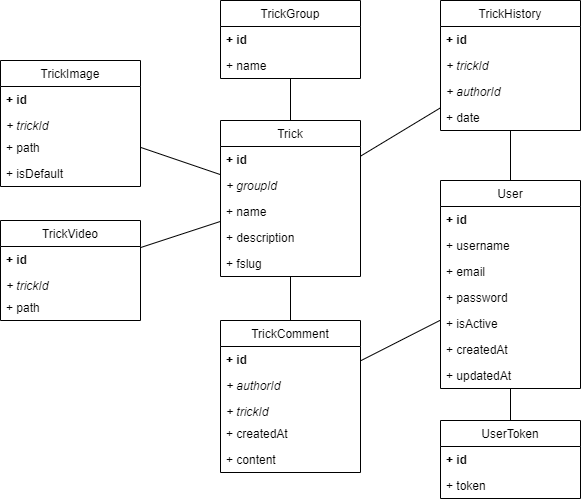

The diagram above was exported from draw.io. Its source (the exported page's mxGraphModel, read from the mxfile embedded in the PNG):
<mxGraphModel dx="938" dy="594" grid="1" gridSize="10" guides="1" tooltips="1" connect="1" arrows="1" fold="1" page="1" pageScale="1" pageWidth="1169" pageHeight="827" math="0" shadow="0">
  <root>
    <mxCell id="0" />
    <mxCell id="1" parent="0" />
    <mxCell id="umhvXr1bYIN8c0DVQg3G-1" value="Trick" style="swimlane;fontStyle=0;childLayout=stackLayout;horizontal=1;startSize=26;fillColor=none;horizontalStack=0;resizeParent=1;resizeParentMax=0;resizeLast=0;collapsible=1;marginBottom=0;" vertex="1" parent="1">
      <mxGeometry x="280" y="160" width="140" height="156" as="geometry" />
    </mxCell>
    <mxCell id="umhvXr1bYIN8c0DVQg3G-62" value="+ id" style="text;strokeColor=none;fillColor=none;align=left;verticalAlign=top;spacingLeft=4;spacingRight=4;overflow=hidden;rotatable=0;points=[[0,0.5],[1,0.5]];portConstraint=eastwest;fontStyle=1" vertex="1" parent="umhvXr1bYIN8c0DVQg3G-1">
      <mxGeometry y="26" width="140" height="26" as="geometry" />
    </mxCell>
    <mxCell id="umhvXr1bYIN8c0DVQg3G-63" value="+ groupId" style="text;strokeColor=none;fillColor=none;align=left;verticalAlign=top;spacingLeft=4;spacingRight=4;overflow=hidden;rotatable=0;points=[[0,0.5],[1,0.5]];portConstraint=eastwest;fontStyle=2" vertex="1" parent="umhvXr1bYIN8c0DVQg3G-1">
      <mxGeometry y="52" width="140" height="26" as="geometry" />
    </mxCell>
    <mxCell id="umhvXr1bYIN8c0DVQg3G-2" value="+ name" style="text;strokeColor=none;fillColor=none;align=left;verticalAlign=top;spacingLeft=4;spacingRight=4;overflow=hidden;rotatable=0;points=[[0,0.5],[1,0.5]];portConstraint=eastwest;" vertex="1" parent="umhvXr1bYIN8c0DVQg3G-1">
      <mxGeometry y="78" width="140" height="26" as="geometry" />
    </mxCell>
    <mxCell id="umhvXr1bYIN8c0DVQg3G-3" value="+ description" style="text;strokeColor=none;fillColor=none;align=left;verticalAlign=top;spacingLeft=4;spacingRight=4;overflow=hidden;rotatable=0;points=[[0,0.5],[1,0.5]];portConstraint=eastwest;" vertex="1" parent="umhvXr1bYIN8c0DVQg3G-1">
      <mxGeometry y="104" width="140" height="26" as="geometry" />
    </mxCell>
    <mxCell id="umhvXr1bYIN8c0DVQg3G-4" value="+ fslug" style="text;strokeColor=none;fillColor=none;align=left;verticalAlign=top;spacingLeft=4;spacingRight=4;overflow=hidden;rotatable=0;points=[[0,0.5],[1,0.5]];portConstraint=eastwest;" vertex="1" parent="umhvXr1bYIN8c0DVQg3G-1">
      <mxGeometry y="130" width="140" height="26" as="geometry" />
    </mxCell>
    <mxCell id="umhvXr1bYIN8c0DVQg3G-5" value="TrickGroup" style="swimlane;fontStyle=0;childLayout=stackLayout;horizontal=1;startSize=26;fillColor=none;horizontalStack=0;resizeParent=1;resizeParentMax=0;resizeLast=0;collapsible=1;marginBottom=0;" vertex="1" parent="1">
      <mxGeometry x="280" y="40" width="140" height="78" as="geometry" />
    </mxCell>
    <mxCell id="umhvXr1bYIN8c0DVQg3G-61" value="+ id" style="text;strokeColor=none;fillColor=none;align=left;verticalAlign=top;spacingLeft=4;spacingRight=4;overflow=hidden;rotatable=0;points=[[0,0.5],[1,0.5]];portConstraint=eastwest;fontStyle=1" vertex="1" parent="umhvXr1bYIN8c0DVQg3G-5">
      <mxGeometry y="26" width="140" height="26" as="geometry" />
    </mxCell>
    <mxCell id="umhvXr1bYIN8c0DVQg3G-6" value="+ name" style="text;strokeColor=none;fillColor=none;align=left;verticalAlign=top;spacingLeft=4;spacingRight=4;overflow=hidden;rotatable=0;points=[[0,0.5],[1,0.5]];portConstraint=eastwest;" vertex="1" parent="umhvXr1bYIN8c0DVQg3G-5">
      <mxGeometry y="52" width="140" height="26" as="geometry" />
    </mxCell>
    <mxCell id="umhvXr1bYIN8c0DVQg3G-9" value="TrickComment" style="swimlane;fontStyle=0;childLayout=stackLayout;horizontal=1;startSize=26;fillColor=none;horizontalStack=0;resizeParent=1;resizeParentMax=0;resizeLast=0;collapsible=1;marginBottom=0;" vertex="1" parent="1">
      <mxGeometry x="280" y="360" width="140" height="152" as="geometry" />
    </mxCell>
    <mxCell id="umhvXr1bYIN8c0DVQg3G-69" value="+ id" style="text;strokeColor=none;fillColor=none;align=left;verticalAlign=top;spacingLeft=4;spacingRight=4;overflow=hidden;rotatable=0;points=[[0,0.5],[1,0.5]];portConstraint=eastwest;fontStyle=1" vertex="1" parent="umhvXr1bYIN8c0DVQg3G-9">
      <mxGeometry y="26" width="140" height="26" as="geometry" />
    </mxCell>
    <mxCell id="umhvXr1bYIN8c0DVQg3G-70" value="+ authorId" style="text;strokeColor=none;fillColor=none;align=left;verticalAlign=top;spacingLeft=4;spacingRight=4;overflow=hidden;rotatable=0;points=[[0,0.5],[1,0.5]];portConstraint=eastwest;fontStyle=2" vertex="1" parent="umhvXr1bYIN8c0DVQg3G-9">
      <mxGeometry y="52" width="140" height="26" as="geometry" />
    </mxCell>
    <mxCell id="umhvXr1bYIN8c0DVQg3G-71" value="+ trickId" style="text;strokeColor=none;fillColor=none;align=left;verticalAlign=top;spacingLeft=4;spacingRight=4;overflow=hidden;rotatable=0;points=[[0,0.5],[1,0.5]];portConstraint=eastwest;fontStyle=2" vertex="1" parent="umhvXr1bYIN8c0DVQg3G-9">
      <mxGeometry y="78" width="140" height="22" as="geometry" />
    </mxCell>
    <mxCell id="umhvXr1bYIN8c0DVQg3G-10" value="+ createdAt" style="text;strokeColor=none;fillColor=none;align=left;verticalAlign=top;spacingLeft=4;spacingRight=4;overflow=hidden;rotatable=0;points=[[0,0.5],[1,0.5]];portConstraint=eastwest;" vertex="1" parent="umhvXr1bYIN8c0DVQg3G-9">
      <mxGeometry y="100" width="140" height="26" as="geometry" />
    </mxCell>
    <mxCell id="umhvXr1bYIN8c0DVQg3G-11" value="+ content" style="text;strokeColor=none;fillColor=none;align=left;verticalAlign=top;spacingLeft=4;spacingRight=4;overflow=hidden;rotatable=0;points=[[0,0.5],[1,0.5]];portConstraint=eastwest;" vertex="1" parent="umhvXr1bYIN8c0DVQg3G-9">
      <mxGeometry y="126" width="140" height="26" as="geometry" />
    </mxCell>
    <mxCell id="umhvXr1bYIN8c0DVQg3G-13" value="TrickImage" style="swimlane;fontStyle=0;childLayout=stackLayout;horizontal=1;startSize=26;fillColor=none;horizontalStack=0;resizeParent=1;resizeParentMax=0;resizeLast=0;collapsible=1;marginBottom=0;" vertex="1" parent="1">
      <mxGeometry x="60" y="100" width="140" height="126" as="geometry" />
    </mxCell>
    <mxCell id="umhvXr1bYIN8c0DVQg3G-72" value="+ id" style="text;strokeColor=none;fillColor=none;align=left;verticalAlign=top;spacingLeft=4;spacingRight=4;overflow=hidden;rotatable=0;points=[[0,0.5],[1,0.5]];portConstraint=eastwest;fontStyle=1" vertex="1" parent="umhvXr1bYIN8c0DVQg3G-13">
      <mxGeometry y="26" width="140" height="26" as="geometry" />
    </mxCell>
    <mxCell id="umhvXr1bYIN8c0DVQg3G-74" value="+ trickId" style="text;strokeColor=none;fillColor=none;align=left;verticalAlign=top;spacingLeft=4;spacingRight=4;overflow=hidden;rotatable=0;points=[[0,0.5],[1,0.5]];portConstraint=eastwest;fontStyle=2" vertex="1" parent="umhvXr1bYIN8c0DVQg3G-13">
      <mxGeometry y="52" width="140" height="22" as="geometry" />
    </mxCell>
    <mxCell id="umhvXr1bYIN8c0DVQg3G-14" value="+ path" style="text;strokeColor=none;fillColor=none;align=left;verticalAlign=top;spacingLeft=4;spacingRight=4;overflow=hidden;rotatable=0;points=[[0,0.5],[1,0.5]];portConstraint=eastwest;" vertex="1" parent="umhvXr1bYIN8c0DVQg3G-13">
      <mxGeometry y="74" width="140" height="26" as="geometry" />
    </mxCell>
    <mxCell id="umhvXr1bYIN8c0DVQg3G-15" value="+ isDefault" style="text;strokeColor=none;fillColor=none;align=left;verticalAlign=top;spacingLeft=4;spacingRight=4;overflow=hidden;rotatable=0;points=[[0,0.5],[1,0.5]];portConstraint=eastwest;" vertex="1" parent="umhvXr1bYIN8c0DVQg3G-13">
      <mxGeometry y="100" width="140" height="26" as="geometry" />
    </mxCell>
    <mxCell id="umhvXr1bYIN8c0DVQg3G-17" value="TrickVideo" style="swimlane;fontStyle=0;childLayout=stackLayout;horizontal=1;startSize=26;fillColor=none;horizontalStack=0;resizeParent=1;resizeParentMax=0;resizeLast=0;collapsible=1;marginBottom=0;" vertex="1" parent="1">
      <mxGeometry x="60" y="260" width="140" height="100" as="geometry" />
    </mxCell>
    <mxCell id="umhvXr1bYIN8c0DVQg3G-73" value="+ id" style="text;strokeColor=none;fillColor=none;align=left;verticalAlign=top;spacingLeft=4;spacingRight=4;overflow=hidden;rotatable=0;points=[[0,0.5],[1,0.5]];portConstraint=eastwest;fontStyle=1" vertex="1" parent="umhvXr1bYIN8c0DVQg3G-17">
      <mxGeometry y="26" width="140" height="26" as="geometry" />
    </mxCell>
    <mxCell id="umhvXr1bYIN8c0DVQg3G-75" value="+ trickId" style="text;strokeColor=none;fillColor=none;align=left;verticalAlign=top;spacingLeft=4;spacingRight=4;overflow=hidden;rotatable=0;points=[[0,0.5],[1,0.5]];portConstraint=eastwest;fontStyle=2" vertex="1" parent="umhvXr1bYIN8c0DVQg3G-17">
      <mxGeometry y="52" width="140" height="22" as="geometry" />
    </mxCell>
    <mxCell id="umhvXr1bYIN8c0DVQg3G-18" value="+ path" style="text;strokeColor=none;fillColor=none;align=left;verticalAlign=top;spacingLeft=4;spacingRight=4;overflow=hidden;rotatable=0;points=[[0,0.5],[1,0.5]];portConstraint=eastwest;" vertex="1" parent="umhvXr1bYIN8c0DVQg3G-17">
      <mxGeometry y="74" width="140" height="26" as="geometry" />
    </mxCell>
    <mxCell id="umhvXr1bYIN8c0DVQg3G-21" value="TrickHistory" style="swimlane;fontStyle=0;childLayout=stackLayout;horizontal=1;startSize=26;fillColor=none;horizontalStack=0;resizeParent=1;resizeParentMax=0;resizeLast=0;collapsible=1;marginBottom=0;" vertex="1" parent="1">
      <mxGeometry x="500" y="40" width="140" height="130" as="geometry" />
    </mxCell>
    <mxCell id="umhvXr1bYIN8c0DVQg3G-64" value="+ id" style="text;strokeColor=none;fillColor=none;align=left;verticalAlign=top;spacingLeft=4;spacingRight=4;overflow=hidden;rotatable=0;points=[[0,0.5],[1,0.5]];portConstraint=eastwest;fontStyle=1" vertex="1" parent="umhvXr1bYIN8c0DVQg3G-21">
      <mxGeometry y="26" width="140" height="26" as="geometry" />
    </mxCell>
    <mxCell id="umhvXr1bYIN8c0DVQg3G-65" value="+ trickId" style="text;strokeColor=none;fillColor=none;align=left;verticalAlign=top;spacingLeft=4;spacingRight=4;overflow=hidden;rotatable=0;points=[[0,0.5],[1,0.5]];portConstraint=eastwest;fontStyle=2" vertex="1" parent="umhvXr1bYIN8c0DVQg3G-21">
      <mxGeometry y="52" width="140" height="26" as="geometry" />
    </mxCell>
    <mxCell id="umhvXr1bYIN8c0DVQg3G-66" value="+ authorId" style="text;strokeColor=none;fillColor=none;align=left;verticalAlign=top;spacingLeft=4;spacingRight=4;overflow=hidden;rotatable=0;points=[[0,0.5],[1,0.5]];portConstraint=eastwest;fontStyle=2" vertex="1" parent="umhvXr1bYIN8c0DVQg3G-21">
      <mxGeometry y="78" width="140" height="26" as="geometry" />
    </mxCell>
    <mxCell id="umhvXr1bYIN8c0DVQg3G-22" value="+ date" style="text;strokeColor=none;fillColor=none;align=left;verticalAlign=top;spacingLeft=4;spacingRight=4;overflow=hidden;rotatable=0;points=[[0,0.5],[1,0.5]];portConstraint=eastwest;" vertex="1" parent="umhvXr1bYIN8c0DVQg3G-21">
      <mxGeometry y="104" width="140" height="26" as="geometry" />
    </mxCell>
    <mxCell id="umhvXr1bYIN8c0DVQg3G-25" value="User" style="swimlane;fontStyle=0;childLayout=stackLayout;horizontal=1;startSize=26;fillColor=none;horizontalStack=0;resizeParent=1;resizeParentMax=0;resizeLast=0;collapsible=1;marginBottom=0;" vertex="1" parent="1">
      <mxGeometry x="500" y="220" width="140" height="208" as="geometry" />
    </mxCell>
    <mxCell id="umhvXr1bYIN8c0DVQg3G-67" value="+ id" style="text;strokeColor=none;fillColor=none;align=left;verticalAlign=top;spacingLeft=4;spacingRight=4;overflow=hidden;rotatable=0;points=[[0,0.5],[1,0.5]];portConstraint=eastwest;fontStyle=1" vertex="1" parent="umhvXr1bYIN8c0DVQg3G-25">
      <mxGeometry y="26" width="140" height="26" as="geometry" />
    </mxCell>
    <mxCell id="umhvXr1bYIN8c0DVQg3G-26" value="+ username" style="text;strokeColor=none;fillColor=none;align=left;verticalAlign=top;spacingLeft=4;spacingRight=4;overflow=hidden;rotatable=0;points=[[0,0.5],[1,0.5]];portConstraint=eastwest;" vertex="1" parent="umhvXr1bYIN8c0DVQg3G-25">
      <mxGeometry y="52" width="140" height="26" as="geometry" />
    </mxCell>
    <mxCell id="umhvXr1bYIN8c0DVQg3G-27" value="+ email" style="text;strokeColor=none;fillColor=none;align=left;verticalAlign=top;spacingLeft=4;spacingRight=4;overflow=hidden;rotatable=0;points=[[0,0.5],[1,0.5]];portConstraint=eastwest;" vertex="1" parent="umhvXr1bYIN8c0DVQg3G-25">
      <mxGeometry y="78" width="140" height="26" as="geometry" />
    </mxCell>
    <mxCell id="umhvXr1bYIN8c0DVQg3G-28" value="+ password" style="text;strokeColor=none;fillColor=none;align=left;verticalAlign=top;spacingLeft=4;spacingRight=4;overflow=hidden;rotatable=0;points=[[0,0.5],[1,0.5]];portConstraint=eastwest;" vertex="1" parent="umhvXr1bYIN8c0DVQg3G-25">
      <mxGeometry y="104" width="140" height="26" as="geometry" />
    </mxCell>
    <mxCell id="umhvXr1bYIN8c0DVQg3G-33" value="+ isActive" style="text;strokeColor=none;fillColor=none;align=left;verticalAlign=top;spacingLeft=4;spacingRight=4;overflow=hidden;rotatable=0;points=[[0,0.5],[1,0.5]];portConstraint=eastwest;" vertex="1" parent="umhvXr1bYIN8c0DVQg3G-25">
      <mxGeometry y="130" width="140" height="26" as="geometry" />
    </mxCell>
    <mxCell id="umhvXr1bYIN8c0DVQg3G-34" value="+ createdAt" style="text;strokeColor=none;fillColor=none;align=left;verticalAlign=top;spacingLeft=4;spacingRight=4;overflow=hidden;rotatable=0;points=[[0,0.5],[1,0.5]];portConstraint=eastwest;" vertex="1" parent="umhvXr1bYIN8c0DVQg3G-25">
      <mxGeometry y="156" width="140" height="26" as="geometry" />
    </mxCell>
    <mxCell id="umhvXr1bYIN8c0DVQg3G-35" value="+ updatedAt" style="text;strokeColor=none;fillColor=none;align=left;verticalAlign=top;spacingLeft=4;spacingRight=4;overflow=hidden;rotatable=0;points=[[0,0.5],[1,0.5]];portConstraint=eastwest;" vertex="1" parent="umhvXr1bYIN8c0DVQg3G-25">
      <mxGeometry y="182" width="140" height="26" as="geometry" />
    </mxCell>
    <mxCell id="umhvXr1bYIN8c0DVQg3G-29" value="UserToken" style="swimlane;fontStyle=0;childLayout=stackLayout;horizontal=1;startSize=26;fillColor=none;horizontalStack=0;resizeParent=1;resizeParentMax=0;resizeLast=0;collapsible=1;marginBottom=0;" vertex="1" parent="1">
      <mxGeometry x="500" y="460" width="140" height="78" as="geometry" />
    </mxCell>
    <mxCell id="umhvXr1bYIN8c0DVQg3G-68" value="+ id" style="text;strokeColor=none;fillColor=none;align=left;verticalAlign=top;spacingLeft=4;spacingRight=4;overflow=hidden;rotatable=0;points=[[0,0.5],[1,0.5]];portConstraint=eastwest;fontStyle=1" vertex="1" parent="umhvXr1bYIN8c0DVQg3G-29">
      <mxGeometry y="26" width="140" height="26" as="geometry" />
    </mxCell>
    <mxCell id="umhvXr1bYIN8c0DVQg3G-30" value="+ token" style="text;strokeColor=none;fillColor=none;align=left;verticalAlign=top;spacingLeft=4;spacingRight=4;overflow=hidden;rotatable=0;points=[[0,0.5],[1,0.5]];portConstraint=eastwest;" vertex="1" parent="umhvXr1bYIN8c0DVQg3G-29">
      <mxGeometry y="52" width="140" height="26" as="geometry" />
    </mxCell>
    <mxCell id="umhvXr1bYIN8c0DVQg3G-36" value="" style="endArrow=none;html=1;" edge="1" parent="1" source="umhvXr1bYIN8c0DVQg3G-1" target="umhvXr1bYIN8c0DVQg3G-13">
      <mxGeometry width="50" height="50" relative="1" as="geometry">
        <mxPoint x="360" y="260" as="sourcePoint" />
        <mxPoint x="410" y="210" as="targetPoint" />
      </mxGeometry>
    </mxCell>
    <mxCell id="umhvXr1bYIN8c0DVQg3G-37" value="" style="endArrow=none;html=1;" edge="1" parent="1" source="umhvXr1bYIN8c0DVQg3G-5" target="umhvXr1bYIN8c0DVQg3G-1">
      <mxGeometry width="50" height="50" relative="1" as="geometry">
        <mxPoint x="360" y="260" as="sourcePoint" />
        <mxPoint x="410" y="210" as="targetPoint" />
      </mxGeometry>
    </mxCell>
    <mxCell id="umhvXr1bYIN8c0DVQg3G-38" value="" style="endArrow=none;html=1;" edge="1" parent="1" source="umhvXr1bYIN8c0DVQg3G-25" target="umhvXr1bYIN8c0DVQg3G-29">
      <mxGeometry width="50" height="50" relative="1" as="geometry">
        <mxPoint x="335" y="400" as="sourcePoint" />
        <mxPoint x="385" y="350" as="targetPoint" />
      </mxGeometry>
    </mxCell>
    <mxCell id="umhvXr1bYIN8c0DVQg3G-39" value="" style="endArrow=none;html=1;" edge="1" parent="1" source="umhvXr1bYIN8c0DVQg3G-17" target="umhvXr1bYIN8c0DVQg3G-1">
      <mxGeometry width="50" height="50" relative="1" as="geometry">
        <mxPoint x="360" y="260" as="sourcePoint" />
        <mxPoint x="410" y="210" as="targetPoint" />
      </mxGeometry>
    </mxCell>
    <mxCell id="umhvXr1bYIN8c0DVQg3G-40" value="" style="endArrow=none;html=1;" edge="1" parent="1" source="umhvXr1bYIN8c0DVQg3G-21" target="umhvXr1bYIN8c0DVQg3G-1">
      <mxGeometry width="50" height="50" relative="1" as="geometry">
        <mxPoint x="360" y="260" as="sourcePoint" />
        <mxPoint x="410" y="210" as="targetPoint" />
      </mxGeometry>
    </mxCell>
    <mxCell id="umhvXr1bYIN8c0DVQg3G-41" value="" style="endArrow=none;html=1;" edge="1" parent="1" source="umhvXr1bYIN8c0DVQg3G-21" target="umhvXr1bYIN8c0DVQg3G-25">
      <mxGeometry width="50" height="50" relative="1" as="geometry">
        <mxPoint x="210" y="370" as="sourcePoint" />
        <mxPoint x="390" y="210" as="targetPoint" />
      </mxGeometry>
    </mxCell>
    <mxCell id="umhvXr1bYIN8c0DVQg3G-42" value="" style="endArrow=none;html=1;" edge="1" parent="1" source="umhvXr1bYIN8c0DVQg3G-1" target="umhvXr1bYIN8c0DVQg3G-9">
      <mxGeometry width="50" height="50" relative="1" as="geometry">
        <mxPoint x="360" y="260" as="sourcePoint" />
        <mxPoint x="410" y="210" as="targetPoint" />
      </mxGeometry>
    </mxCell>
    <mxCell id="umhvXr1bYIN8c0DVQg3G-43" value="" style="endArrow=none;html=1;" edge="1" parent="1" source="umhvXr1bYIN8c0DVQg3G-9" target="umhvXr1bYIN8c0DVQg3G-25">
      <mxGeometry width="50" height="50" relative="1" as="geometry">
        <mxPoint x="370" y="200" as="sourcePoint" />
        <mxPoint x="420" y="150" as="targetPoint" />
      </mxGeometry>
    </mxCell>
  </root>
</mxGraphModel>